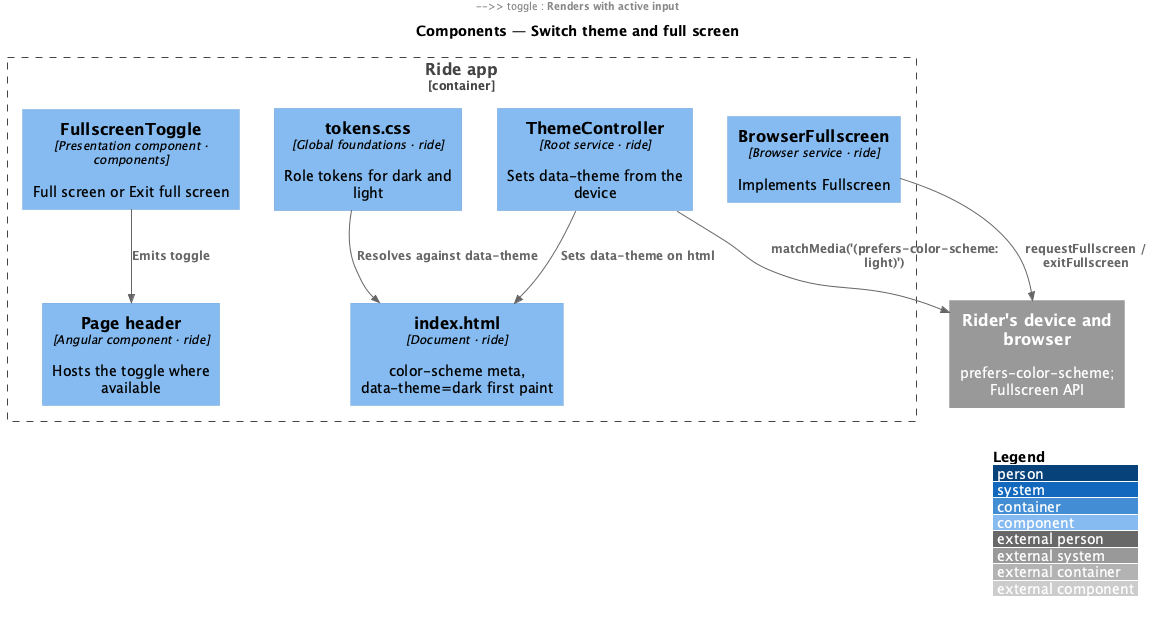

The diagram above was rendered by PlantUML. Its source (embedded in the PNG):
@startuml
!include <C4/C4_Component>
LAYOUT_WITH_LEGEND()
title Components — Switch theme and full screen

System_Ext(device, "Rider's device and browser", "prefers-color-scheme; Fullscreen API")
Container_Boundary(app, "Ride app") {
  Component(index, "index.html", "Document · ride", "color-scheme meta, data-theme=dark first paint")
  Component(theme, "ThemeController", "Root service · ride", "Sets data-theme from the device")
  Component(tokens, "tokens.css", "Global foundations · ride", "Role tokens for dark and light")
  Component(header, "Page header", "Angular component · ride", "Hosts the toggle where available")
  Component(toggle, "FullscreenToggle", "Presentation component · components", "Full screen or Exit full screen")
  Component(fs, "BrowserFullscreen", "Browser service · ride", "Implements Fullscreen")
}
Rel(theme, device, "matchMedia('(prefers-color-scheme: light)')")
Rel(theme, index, "Sets data-theme on html")
Rel(tokens, index, "Resolves against data-theme")
Rel(header, fs, "Reads available and active")
Rel(header, toggle, "Renders with active input")
Rel(toggle, header, "Emits toggle")
Rel(fs, device, "requestFullscreen / exitFullscreen")
@enduml